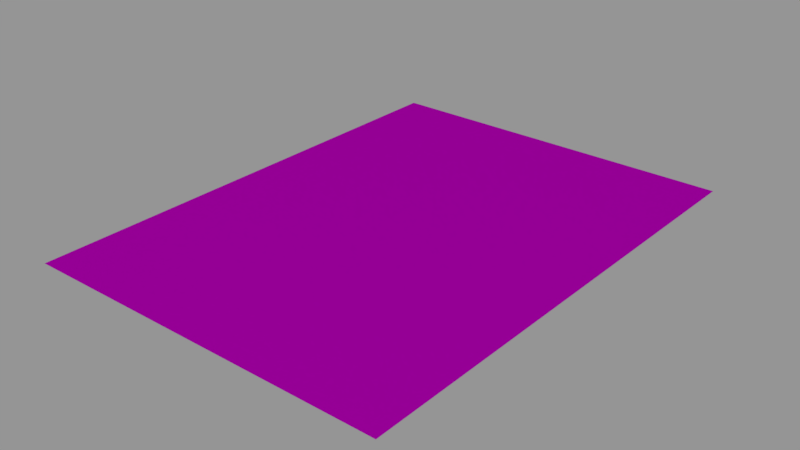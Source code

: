 # Source: info01_29.blend  (saved by Blender 2.79.0; exported with 4.5.12 LTS)
import bpy
from mathutils import Matrix  # noqa: F401  (used for matrix-valued properties, if any)

bpy.ops.wm.read_factory_settings(use_empty=True)
scene = bpy.context.scene
scene.name = 'Scene'

# ---- collections
col_collection_1 = bpy.data.collections.new('Collection 1'); scene.collection.children.link(col_collection_1)

# ---- images (referenced by path relative to the original .blend; pixels are not part of the script)
import os
ASSET_DIR = os.environ.get("B2B_ASSET_DIR", "")  # directory of the original .blend (textures are referenced by path, not embedded)
HERE = os.path.dirname(os.path.abspath(__file__))  # packed textures are extracted next to this script under _unpacked/

def load_image(name, relpath, width, height, colorspace="sRGB"):
    """Load a texture the original file referenced (path relative to the .blend, or extracted next to this script)."""
    p = next((c for c in (os.path.join(HERE, relpath), os.path.join(ASSET_DIR, relpath)) if relpath and os.path.exists(c)), "")
    if p:
        img = bpy.data.images.load(p, check_existing=True)
        img.name = name
    else:  # same state as the original file: an image datablock whose file is absent (Cycles renders it pink)
        img = bpy.data.images.new(name, width, height)
        img.source = "FILE"
        img.filepath = "//" + (relpath or name)
    img.colorspace_settings.name = colorspace
    return img
img_info01_29_hyd_fluid_png = load_image('info01_29_hyd_fluid.png', 'textures/info01_29_hyd_fluid.png', 1024, 1024, 'Linear Rec.709')

# ---- materials (node trees are filled in below, after node groups)
mat_info01_29 = bpy.data.materials.new('info01_29')
mat_info01_29.alpha_threshold = 0.0
mat_info01_29.roughness = 0.5

# ---- node groups
ng_decal_info_group = bpy.data.node_groups.new('Decal Info Group', 'ShaderNodeTree')
_s = ng_decal_info_group.interface.new_socket(name='Shader', in_out='OUTPUT', socket_type='NodeSocketShader')
_s = ng_decal_info_group.interface.new_socket(name='Material Color', in_out='INPUT', socket_type='NodeSocketColor')
_s.default_value = (0.5793, 0.5793, 0.5793, 1.0)
_s = ng_decal_info_group.interface.new_socket(name='Material Roughness', in_out='INPUT', socket_type='NodeSocketFloat')
_s.subtype = 'FACTOR'
_s.default_value = 0.2
_s.min_value = 0.0
_s.max_value = 1.0
_s = ng_decal_info_group.interface.new_socket(name='Invert', in_out='INPUT', socket_type='NodeSocketFloat')
_s.subtype = 'FACTOR'
_s.default_value = 1.0
_s.min_value = 0.0
_s.max_value = 1.0
_s = ng_decal_info_group.interface.new_socket(name='Alpha', in_out='INPUT', socket_type='NodeSocketColor')
_N = ng_decal_info_group.nodes; _L = ng_decal_info_group.links
n0 = _N.new('ShaderNodeBsdfTransparent'); n0.name = 'Transparent BSDF'; n0.location = (247, -354)
n1 = _N.new('ShaderNodeMixShader'); n1.name = 'Mix Shader'; n1.location = (498, -152)
n2 = _N.new('NodeGroupOutput'); n2.name = 'Group Output'; n2.location = (857, -88)
n3 = _N.new('ShaderNodeInvert'); n3.name = 'Invert'; n3.location = (-262, -267)
n4 = _N.new('ShaderNodeBsdfAnisotropic'); n4.name = 'Glossy BSDF'; n4.location = (290, 32)
n4.distribution = 'GGX'
n5 = _N.new('NodeGroupInput'); n5.name = 'Group Input'; n5.location = (-775, -19)
n6 = _N.new('ShaderNodeInvert'); n6.name = 'Invert.001'; n6.location = (-305, 58)
n7 = _N.new('ShaderNodeMath'); n7.name = 'Math'; n7.location = (0, 0)
n7.operation = 'POWER'
_L.new(n4.outputs[0], n1.inputs[1])
_L.new(n0.outputs[0], n1.inputs[2])
_L.new(n1.outputs[0], n2.inputs[0])
_L.new(n3.outputs[0], n1.inputs[0])
_L.new(n5.outputs[3], n3.inputs[1])
_L.new(n5.outputs[0], n6.inputs[1])
_L.new(n6.outputs[0], n4.inputs[0])
_L.new(n5.outputs[2], n6.inputs[0])
_L.new(n5.outputs[1], n7.inputs[0])
_L.new(n7.outputs[0], n4.inputs[1])
n2.is_active_output = True

# ---- material node trees
mat_info01_29.use_nodes = True; mat_info01_29.node_tree.nodes.clear()
_N = mat_info01_29.node_tree.nodes; _L = mat_info01_29.node_tree.links
n0 = _N.new('ShaderNodeOutputMaterial'); n0.name = 'Material Output'; n0.location = (188, 348)
n1 = _N.new('ShaderNodeGroup'); n1.name = 'Group'; n1.location = (-192, 385)
n1.width = 227
n1.node_tree = ng_decal_info_group
n1.inputs[1].default_value = 0.1
n1.inputs[2].default_value = 0.0
n2 = _N.new('ShaderNodeTexImage'); n2.name = 'Image Texture'; n2.location = (-662, 324)
n2.width = 295
n2.image = img_info01_29_hyd_fluid_png
_L.new(n1.outputs[0], n0.inputs[0])
_L.new(n2.outputs[1], n1.inputs[3])
_L.new(n2.outputs[0], n1.inputs[0])
n0.is_active_output = True

# ---- meshes
me_cube_001 = bpy.data.meshes.new('Cube.001')
me_cube_001.from_pydata([(-0.192, -0.256, 0.0), (-0.192, 0.256, 0.0), (0.192, -0.256, 0.0), (0.192, 0.256, 0.0)], [], [(3, 1, 0, 2)])
_uv = me_cube_001.uv_layers.new(name='UVMap')
_uv.uv.foreach_set('vector', [1.0, 1.0, 0.0, 1.0, 5.96e-08, 0.0, 1.0, 0.0])
me_cube_001.materials.append(mat_info01_29)
me_cube_001.use_remesh_preserve_volume = False
me_cube_001.use_remesh_preserve_attributes = False
me_cube_001.use_mirror_vertex_groups = False
me_cube_001.auto_texspace = False
me_cube_001.update()

# ---- objects
ob_info01_29 = bpy.data.objects.new('info01_29', me_cube_001)

# ---- transforms, parenting, visibility, modifiers, constraints
ob_info01_29.location = (0.0, 0.0, 0.0)
ob_info01_29.visible_shadow = False
ob_info01_29.show_wire = True
ob_info01_29.show_all_edges = True
ob_info01_29.lineart.crease_threshold = 0.0
_m = ob_info01_29.modifiers.new('Displace', 'DISPLACE')
_m.mid_level = 0.9999

# ---- collection membership
col_collection_1.objects.link(ob_info01_29)

# ---- scene / render settings (as saved in the file)
scene.frame_start = 0; scene.frame_end = 250; scene.frame_set(0)
scene.render.engine = 'CYCLES'
scene.render.dither_intensity = 0.0
scene.render.film_transparent = True
scene.cycles.use_denoising = False
scene.cycles.samples = 64
scene.cycles.sampling_pattern = 'TABULATED_SOBOL'
scene.cycles.light_sampling_threshold = 0.0
scene.cycles.use_adaptive_sampling = False
scene.cycles.use_light_tree = False
scene.cycles.blur_glossy = 0.0
scene.cycles.sample_clamp_indirect = 0.0
scene.view_settings.view_transform = 'Standard'
bpy.context.view_layer.update()

# ---- added for rendering (the .blend has no active camera and no usable light): camera, sun + grey world if the file has none
cam_auto = bpy.data.cameras.new('AutoCamera')
cam_auto.lens = 50.0
cam_auto.sensor_width = 36.0
cam_auto.clip_end = 1000.0
ob_auto_camera = bpy.data.objects.new('AutoCamera', cam_auto)
scene.collection.objects.link(ob_auto_camera)
ob_auto_camera.location = (0.592144, -0.710573, 0.473815)
ob_auto_camera.rotation_euler = (1.09748, -7.21219e-08, 0.694738)
scene.camera = ob_auto_camera
light_auto_sun = bpy.data.lights.new('AutoSun', 'SUN')
light_auto_sun.energy = 3.0
light_auto_sun.angle = 0.0523599
ob_auto_sun = bpy.data.objects.new('AutoSun', light_auto_sun)
scene.collection.objects.link(ob_auto_sun)
ob_auto_sun.rotation_euler = (0.872665, 0.174533, 0.523599)
if scene.world is None:
    world_auto = bpy.data.worlds.new('AutoWorld')
    world_auto.color = (0.3, 0.3, 0.3)
    scene.world = world_auto
bpy.context.view_layer.update()
